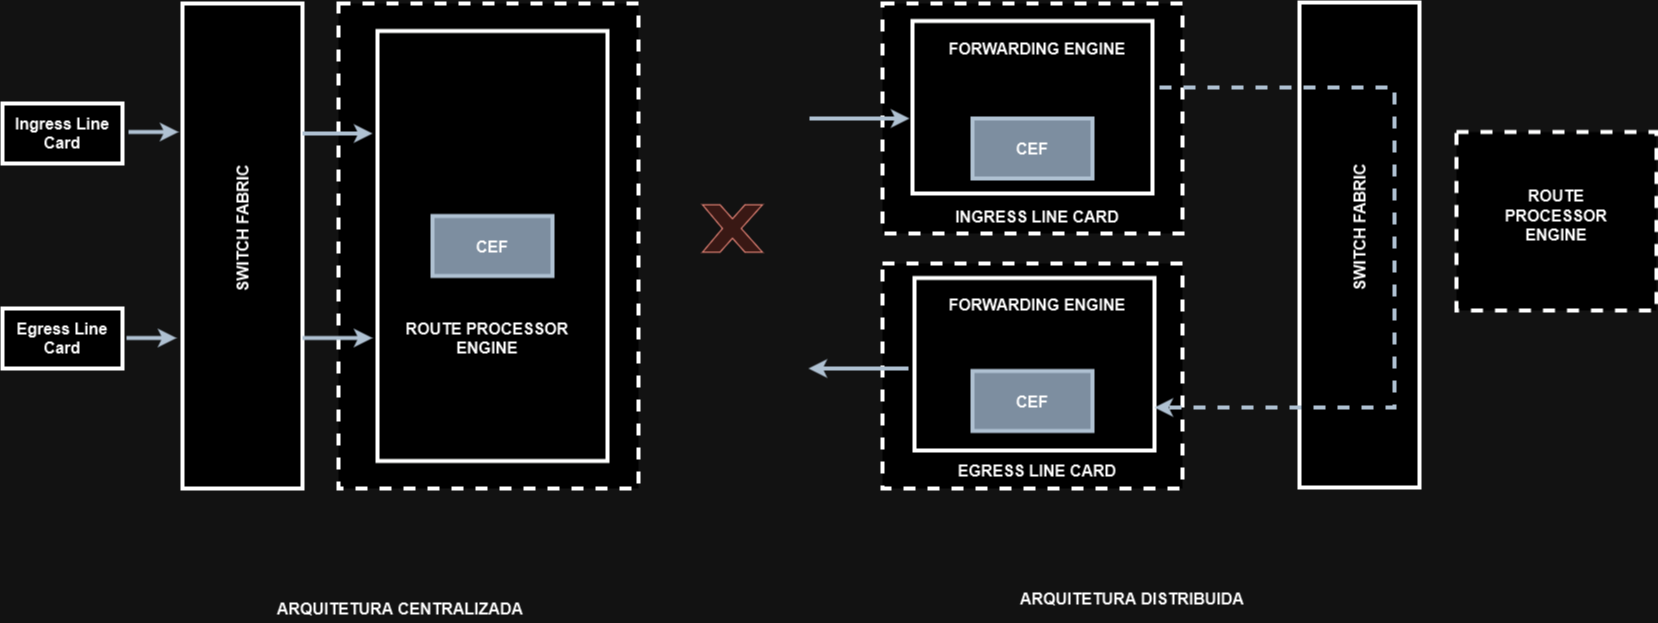

The diagram above was exported from draw.io. Its source (the exported page's mxGraphModel, read from the mxfile embedded in the PNG):
<mxGraphModel dx="1194" dy="716" grid="1" gridSize="10" guides="1" tooltips="1" connect="1" arrows="1" fold="1" page="1" pageScale="1" pageWidth="827" pageHeight="1169" math="0" shadow="0">
  <root>
    <mxCell id="0" />
    <mxCell id="1" parent="0" />
    <mxCell id="MMhZ7FCfE5tmJCxdhU5A-20" value="" style="rounded=0;whiteSpace=wrap;html=1;strokeWidth=4;dashed=1;" vertex="1" parent="1">
      <mxGeometry x="980" y="330" width="300" height="225" as="geometry" />
    </mxCell>
    <mxCell id="MMhZ7FCfE5tmJCxdhU5A-29" value="" style="rounded=0;whiteSpace=wrap;html=1;strokeWidth=4;" vertex="1" parent="1">
      <mxGeometry x="1012" y="344.5" width="240" height="172.5" as="geometry" />
    </mxCell>
    <mxCell id="MMhZ7FCfE5tmJCxdhU5A-19" value="" style="rounded=0;whiteSpace=wrap;html=1;strokeWidth=4;dashed=1;" vertex="1" parent="1">
      <mxGeometry x="980" y="70" width="300" height="230" as="geometry" />
    </mxCell>
    <mxCell id="MMhZ7FCfE5tmJCxdhU5A-27" value="" style="rounded=0;whiteSpace=wrap;html=1;strokeWidth=4;" vertex="1" parent="1">
      <mxGeometry x="1010" y="87.5" width="240" height="172.5" as="geometry" />
    </mxCell>
    <mxCell id="MMhZ7FCfE5tmJCxdhU5A-1" value="" style="rounded=0;whiteSpace=wrap;html=1;strokeWidth=4;" vertex="1" parent="1">
      <mxGeometry x="100" y="170" width="120" height="60" as="geometry" />
    </mxCell>
    <mxCell id="MMhZ7FCfE5tmJCxdhU5A-2" value="Ingress Line Card" style="text;html=1;strokeColor=none;fillColor=none;align=center;verticalAlign=middle;whiteSpace=wrap;rounded=0;fontSize=16;fontStyle=1" vertex="1" parent="1">
      <mxGeometry x="110" y="185" width="100" height="30" as="geometry" />
    </mxCell>
    <mxCell id="MMhZ7FCfE5tmJCxdhU5A-3" value="" style="rounded=0;whiteSpace=wrap;html=1;strokeWidth=4;" vertex="1" parent="1">
      <mxGeometry x="100" y="375" width="120" height="60" as="geometry" />
    </mxCell>
    <mxCell id="MMhZ7FCfE5tmJCxdhU5A-4" value="Egress Line Card" style="text;html=1;strokeColor=none;fillColor=none;align=center;verticalAlign=middle;whiteSpace=wrap;rounded=0;fontSize=16;fontStyle=1" vertex="1" parent="1">
      <mxGeometry x="110" y="390" width="100" height="30" as="geometry" />
    </mxCell>
    <mxCell id="MMhZ7FCfE5tmJCxdhU5A-5" value="" style="rounded=0;whiteSpace=wrap;html=1;strokeWidth=4;" vertex="1" parent="1">
      <mxGeometry x="280" y="70" width="120" height="485" as="geometry" />
    </mxCell>
    <mxCell id="MMhZ7FCfE5tmJCxdhU5A-6" value="SWITCH FABRIC" style="text;html=1;strokeColor=none;fillColor=none;align=center;verticalAlign=middle;whiteSpace=wrap;rounded=0;fontSize=16;fontStyle=1;rotation=-90;" vertex="1" parent="1">
      <mxGeometry x="255" y="280" width="170" height="30" as="geometry" />
    </mxCell>
    <mxCell id="MMhZ7FCfE5tmJCxdhU5A-7" value="" style="rounded=0;whiteSpace=wrap;html=1;strokeWidth=4;dashed=1;" vertex="1" parent="1">
      <mxGeometry x="436" y="70" width="300" height="485" as="geometry" />
    </mxCell>
    <mxCell id="MMhZ7FCfE5tmJCxdhU5A-8" value="" style="rounded=0;whiteSpace=wrap;html=1;strokeWidth=4;" vertex="1" parent="1">
      <mxGeometry x="475" y="97.5" width="230" height="430" as="geometry" />
    </mxCell>
    <mxCell id="MMhZ7FCfE5tmJCxdhU5A-9" value="" style="rounded=0;whiteSpace=wrap;html=1;strokeWidth=4;fillColor=#647687;fontColor=#ffffff;strokeColor=#314354;" vertex="1" parent="1">
      <mxGeometry x="530" y="282.5" width="120" height="60" as="geometry" />
    </mxCell>
    <mxCell id="MMhZ7FCfE5tmJCxdhU5A-10" value="CEF" style="text;html=1;strokeColor=none;fillColor=none;align=center;verticalAlign=middle;whiteSpace=wrap;rounded=0;fontSize=16;fontStyle=1" vertex="1" parent="1">
      <mxGeometry x="540" y="297.5" width="100" height="30" as="geometry" />
    </mxCell>
    <mxCell id="MMhZ7FCfE5tmJCxdhU5A-11" value="FORWARDING ENGINE" style="text;html=1;strokeColor=none;fillColor=none;align=center;verticalAlign=middle;whiteSpace=wrap;rounded=0;fontSize=16;fontStyle=1" vertex="1" parent="1">
      <mxGeometry x="1040" y="356" width="190" height="30" as="geometry" />
    </mxCell>
    <mxCell id="MMhZ7FCfE5tmJCxdhU5A-12" value="ROUTE PROCESSOR ENGINE" style="text;html=1;strokeColor=none;fillColor=none;align=center;verticalAlign=middle;whiteSpace=wrap;rounded=0;fontSize=16;fontStyle=1" vertex="1" parent="1">
      <mxGeometry x="490" y="390" width="190" height="30" as="geometry" />
    </mxCell>
    <mxCell id="MMhZ7FCfE5tmJCxdhU5A-13" value="" style="endArrow=classic;html=1;rounded=0;strokeWidth=4;fillColor=#647687;strokeColor=#314354;" edge="1" parent="1">
      <mxGeometry width="50" height="50" relative="1" as="geometry">
        <mxPoint x="224" y="404.5" as="sourcePoint" />
        <mxPoint x="274" y="404.5" as="targetPoint" />
      </mxGeometry>
    </mxCell>
    <mxCell id="MMhZ7FCfE5tmJCxdhU5A-14" value="" style="endArrow=classic;html=1;rounded=0;strokeWidth=4;fillColor=#647687;strokeColor=#314354;" edge="1" parent="1">
      <mxGeometry width="50" height="50" relative="1" as="geometry">
        <mxPoint x="226" y="198.5" as="sourcePoint" />
        <mxPoint x="276" y="198.5" as="targetPoint" />
      </mxGeometry>
    </mxCell>
    <mxCell id="MMhZ7FCfE5tmJCxdhU5A-15" value="" style="endArrow=classic;html=1;rounded=0;strokeWidth=4;fillColor=#647687;strokeColor=#314354;" edge="1" parent="1">
      <mxGeometry width="50" height="50" relative="1" as="geometry">
        <mxPoint x="400" y="200" as="sourcePoint" />
        <mxPoint x="470" y="200" as="targetPoint" />
      </mxGeometry>
    </mxCell>
    <mxCell id="MMhZ7FCfE5tmJCxdhU5A-16" value="" style="endArrow=classic;html=1;rounded=0;strokeWidth=4;fillColor=#647687;strokeColor=#314354;" edge="1" parent="1">
      <mxGeometry width="50" height="50" relative="1" as="geometry">
        <mxPoint x="400" y="404.5" as="sourcePoint" />
        <mxPoint x="470" y="404.5" as="targetPoint" />
      </mxGeometry>
    </mxCell>
    <mxCell id="MMhZ7FCfE5tmJCxdhU5A-18" value="" style="verticalLabelPosition=bottom;verticalAlign=top;html=1;shape=mxgraph.basic.x;fillColor=#fad9d5;strokeColor=#ae4132;" vertex="1" parent="1">
      <mxGeometry x="800" y="271.25" width="60" height="47.5" as="geometry" />
    </mxCell>
    <mxCell id="MMhZ7FCfE5tmJCxdhU5A-21" value="" style="rounded=0;whiteSpace=wrap;html=1;strokeWidth=4;fillColor=#647687;fontColor=#ffffff;strokeColor=#314354;" vertex="1" parent="1">
      <mxGeometry x="1070" y="185" width="120" height="60" as="geometry" />
    </mxCell>
    <mxCell id="MMhZ7FCfE5tmJCxdhU5A-22" value="CEF" style="text;html=1;strokeColor=none;fillColor=none;align=center;verticalAlign=middle;whiteSpace=wrap;rounded=0;fontSize=16;fontStyle=1" vertex="1" parent="1">
      <mxGeometry x="1080" y="200" width="100" height="30" as="geometry" />
    </mxCell>
    <mxCell id="MMhZ7FCfE5tmJCxdhU5A-23" value="" style="rounded=0;whiteSpace=wrap;html=1;strokeWidth=4;fillColor=#647687;fontColor=#ffffff;strokeColor=#314354;" vertex="1" parent="1">
      <mxGeometry x="1070" y="437.5" width="120" height="60" as="geometry" />
    </mxCell>
    <mxCell id="MMhZ7FCfE5tmJCxdhU5A-24" value="CEF" style="text;html=1;strokeColor=none;fillColor=none;align=center;verticalAlign=middle;whiteSpace=wrap;rounded=0;fontSize=16;fontStyle=1" vertex="1" parent="1">
      <mxGeometry x="1080" y="452.5" width="100" height="30" as="geometry" />
    </mxCell>
    <mxCell id="MMhZ7FCfE5tmJCxdhU5A-25" value="FORWARDING ENGINE" style="text;html=1;strokeColor=none;fillColor=none;align=center;verticalAlign=middle;whiteSpace=wrap;rounded=0;fontSize=16;fontStyle=1" vertex="1" parent="1">
      <mxGeometry x="1040" y="100" width="190" height="30" as="geometry" />
    </mxCell>
    <mxCell id="MMhZ7FCfE5tmJCxdhU5A-30" value="" style="rounded=0;whiteSpace=wrap;html=1;strokeWidth=4;" vertex="1" parent="1">
      <mxGeometry x="1397" y="69" width="120" height="485" as="geometry" />
    </mxCell>
    <mxCell id="MMhZ7FCfE5tmJCxdhU5A-31" value="SWITCH FABRIC" style="text;html=1;strokeColor=none;fillColor=none;align=center;verticalAlign=middle;whiteSpace=wrap;rounded=0;fontSize=16;fontStyle=1;rotation=-90;" vertex="1" parent="1">
      <mxGeometry x="1372" y="279" width="170" height="30" as="geometry" />
    </mxCell>
    <mxCell id="MMhZ7FCfE5tmJCxdhU5A-32" value="" style="endArrow=classic;html=1;rounded=0;strokeWidth=4;fillColor=#647687;strokeColor=#314354;" edge="1" parent="1">
      <mxGeometry width="50" height="50" relative="1" as="geometry">
        <mxPoint x="907" y="185" as="sourcePoint" />
        <mxPoint x="1007" y="185" as="targetPoint" />
      </mxGeometry>
    </mxCell>
    <mxCell id="MMhZ7FCfE5tmJCxdhU5A-33" value="" style="endArrow=none;html=1;rounded=0;strokeWidth=4;fillColor=#647687;strokeColor=#314354;startArrow=classic;startFill=1;endFill=0;" edge="1" parent="1">
      <mxGeometry width="50" height="50" relative="1" as="geometry">
        <mxPoint x="906" y="435" as="sourcePoint" />
        <mxPoint x="1006" y="435" as="targetPoint" />
      </mxGeometry>
    </mxCell>
    <mxCell id="MMhZ7FCfE5tmJCxdhU5A-34" value="" style="endArrow=classic;html=1;rounded=0;strokeWidth=4;fillColor=#647687;strokeColor=#314354;dashed=1;" edge="1" parent="1">
      <mxGeometry width="50" height="50" relative="1" as="geometry">
        <mxPoint x="1257" y="154" as="sourcePoint" />
        <mxPoint x="1252" y="474" as="targetPoint" />
        <Array as="points">
          <mxPoint x="1492" y="154" />
          <mxPoint x="1492" y="474" />
        </Array>
      </mxGeometry>
    </mxCell>
    <mxCell id="MMhZ7FCfE5tmJCxdhU5A-36" value="EGRESS LINE CARD" style="text;html=1;strokeColor=none;fillColor=none;align=center;verticalAlign=middle;whiteSpace=wrap;rounded=0;fontSize=16;fontStyle=1" vertex="1" parent="1">
      <mxGeometry x="1040" y="522" width="190" height="30" as="geometry" />
    </mxCell>
    <mxCell id="MMhZ7FCfE5tmJCxdhU5A-37" value="INGRESS LINE CARD" style="text;html=1;strokeColor=none;fillColor=none;align=center;verticalAlign=middle;whiteSpace=wrap;rounded=0;fontSize=16;fontStyle=1" vertex="1" parent="1">
      <mxGeometry x="1040" y="267.5" width="190" height="30" as="geometry" />
    </mxCell>
    <mxCell id="MMhZ7FCfE5tmJCxdhU5A-38" value="" style="rounded=0;whiteSpace=wrap;html=1;strokeWidth=4;dashed=1;" vertex="1" parent="1">
      <mxGeometry x="1554" y="198.5" width="200" height="178.5" as="geometry" />
    </mxCell>
    <mxCell id="MMhZ7FCfE5tmJCxdhU5A-39" value="ROUTE PROCESSOR ENGINE" style="text;html=1;strokeColor=none;fillColor=none;align=center;verticalAlign=middle;whiteSpace=wrap;rounded=0;fontSize=16;fontStyle=1" vertex="1" parent="1">
      <mxGeometry x="1574" y="267" width="160" height="30" as="geometry" />
    </mxCell>
    <mxCell id="MMhZ7FCfE5tmJCxdhU5A-42" value="ARQUITETURA CENTRALIZADA" style="text;html=1;strokeColor=none;fillColor=none;align=center;verticalAlign=middle;whiteSpace=wrap;rounded=0;fontSize=16;fontStyle=1" vertex="1" parent="1">
      <mxGeometry x="356" y="660" width="284" height="30" as="geometry" />
    </mxCell>
    <mxCell id="MMhZ7FCfE5tmJCxdhU5A-43" value="ARQUITETURA DISTRIBUIDA" style="text;html=1;strokeColor=none;fillColor=none;align=center;verticalAlign=middle;whiteSpace=wrap;rounded=0;fontSize=16;fontStyle=1" vertex="1" parent="1">
      <mxGeometry x="1088" y="650" width="284" height="30" as="geometry" />
    </mxCell>
  </root>
</mxGraphModel>